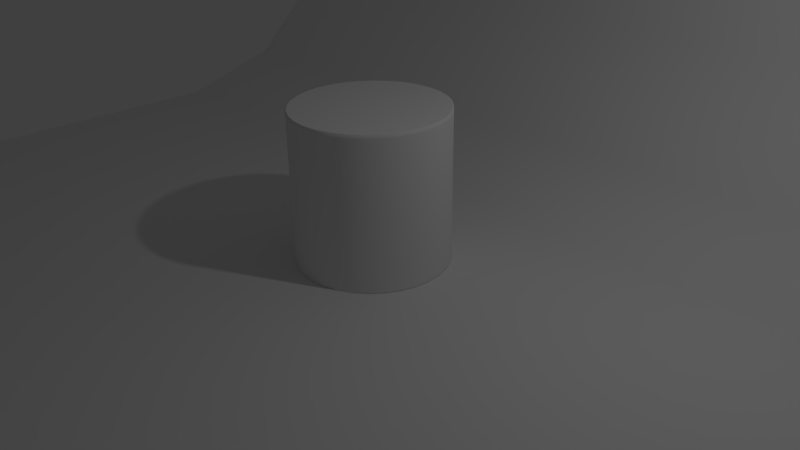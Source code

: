 # Source: AnimatedLamp.blend  (saved by Blender 2.75.0; exported with 4.5.12 LTS)
import bpy
from mathutils import Matrix  # noqa: F401  (used for matrix-valued properties, if any)

bpy.ops.wm.read_factory_settings(use_empty=True)
scene = bpy.context.scene
scene.name = 'Scene'

# ---- collections
col_collection_1 = bpy.data.collections.new('Collection 1'); scene.collection.children.link(col_collection_1)

# ---- world
world_world = bpy.data.worlds.new('World'); scene.world = world_world
world_world.color = (0.05088, 0.05088, 0.05088)
world_world.use_sun_shadow = False
world_world.sun_shadow_jitter_overblur = 0.0
world_world.cycles.sampling_method = 'MANUAL'
world_world.cycles.sample_map_resolution = 256

# ---- cameras
cam_camera = bpy.data.cameras.new('Camera')
cam_camera.clip_end = 100.0
cam_camera.lens = 35.0
cam_camera.sensor_width = 32.0
cam_camera.sensor_height = 18.0
cam_camera.ortho_scale = 7.314
cam_camera.dof.focus_distance = 0.0

# ---- lights
light_lamp = bpy.data.lights.new('Lamp', 'POINT')
light_lamp.transmission_factor = 0.0
light_lamp.cutoff_distance = 30.0
light_lamp.energy = 100.0
light_lamp.shadow_buffer_clip_start = 1.001
light_lamp.shadow_soft_size = 0.1
light_lamp.shadow_maximum_resolution = 0.006
light_lamp.use_absolute_resolution = True
light_lamp.cycles.use_multiple_importance_sampling = False

# ---- meshes
me_cylinder = bpy.data.meshes.new('Cylinder')
me_cylinder.from_pydata([(0.0, 1.0, -1.0), (-5.797e-09, 0.9848, 1.0), (0.1951, 0.9808, -1.0), (0.1921, 0.9659, 1.0), (0.3827, 0.9239, -1.0), (0.3769, 0.9099, 1.0), (0.5556, 0.8315, -1.0), (0.5471, 0.8188, 1.0), (0.7071, 0.7071, -1.0), (0.6964, 0.6964, 1.0), (0.8315, 0.5556, -1.0), (0.8188, 0.5471, 1.0), (0.9239, 0.3827, -1.0), (0.9099, 0.3769, 1.0), (0.9808, 0.1951, -1.0), (0.9659, 0.1921, 1.0), (1.0, 7.55e-08, -1.0), (0.9848, 7.317e-08, 1.0), (0.9808, -0.1951, -1.0), (0.9659, -0.1921, 1.0), (0.9239, -0.3827, -1.0), (0.9099, -0.3769, 1.0), (0.8315, -0.5556, -1.0), (0.8188, -0.5471, 1.0), (0.7071, -0.7071, -1.0), (0.6964, -0.6964, 1.0), (0.5556, -0.8315, -1.0), (0.5471, -0.8188, 1.0), (0.3827, -0.9239, -1.0), (0.3769, -0.9099, 1.0), (0.1951, -0.9808, -1.0), (0.1921, -0.9659, 1.0), (-3.258e-07, -1.0, -1.0), (-3.212e-07, -0.9848, 1.0), (-0.1951, -0.9808, -1.0), (-0.1921, -0.9659, 1.0), (-0.3827, -0.9239, -1.0), (-0.3769, -0.9099, 1.0), (-0.5556, -0.8315, -1.0), (-0.5471, -0.8188, 1.0), (-0.7071, -0.7071, -1.0), (-0.6964, -0.6964, 1.0), (-0.8315, -0.5556, -1.0), (-0.8188, -0.5471, 1.0), (-0.9239, -0.3827, -1.0), (-0.9099, -0.3769, 1.0), (-0.9808, -0.1951, -1.0), (-0.9659, -0.1921, 1.0), (-1.0, 9.656e-07, -1.0), (-0.9848, 9.517e-07, 1.0), (-0.9808, 0.1951, -1.0), (-0.9659, 0.1921, 1.0), (-0.9239, 0.3827, -1.0), (-0.9099, 0.3769, 1.0), (-0.8315, 0.5556, -1.0), (-0.8188, 0.5471, 1.0), (-0.7071, 0.7071, -1.0), (-0.6964, 0.6964, 1.0), (-0.5556, 0.8315, -1.0), (-0.5471, 0.8188, 1.0), (-0.3827, 0.9239, -1.0), (-0.3769, 0.9099, 1.0), (-0.1951, 0.9808, -1.0), (-0.1921, 0.9659, 1.0), (0.0, 1.0, 0.948), (0.1951, 0.9808, 0.948), (0.3827, 0.9239, 0.948), (0.5556, 0.8315, 0.948), (0.7071, 0.7071, 0.948), (0.8315, 0.5556, 0.948), (0.9239, 0.3827, 0.948), (0.9808, 0.1951, 0.948), (1.0, 7.55e-08, 0.948), (0.9808, -0.1951, 0.948), (0.9239, -0.3827, 0.948), (0.8315, -0.5556, 0.948), (0.7071, -0.7071, 0.948), (0.5556, -0.8315, 0.948), (0.3827, -0.9239, 0.948), (0.1951, -0.9808, 0.948), (-3.258e-07, -1.0, 0.948), (-0.1951, -0.9808, 0.948), (-0.3827, -0.9239, 0.948), (-0.5556, -0.8315, 0.948), (-0.7071, -0.7071, 0.948), (-0.8315, -0.5556, 0.948), (-0.9239, -0.3827, 0.948), (-0.9808, -0.1951, 0.948), (-1.0, 9.656e-07, 0.948), (-0.9808, 0.1951, 0.948), (-0.9239, 0.3827, 0.948), (-0.8315, 0.5556, 0.948), (-0.7071, 0.7071, 0.948), (-0.5556, 0.8315, 0.948), (-0.3827, 0.9239, 0.948), (-0.1951, 0.9808, 0.948), (0.1951, 0.9808, -0.9829), (0.3827, 0.9239, -0.9829), (0.5556, 0.8315, -0.9829), (0.7071, 0.7071, -0.9829), (0.8315, 0.5556, -0.9829), (0.9239, 0.3827, -0.9829), (0.9808, 0.1951, -0.9829), (1.0, 7.55e-08, -0.9829), (0.9808, -0.1951, -0.9829), (0.9239, -0.3827, -0.9829), (0.8315, -0.5556, -0.9829), (0.7071, -0.7071, -0.9829), (0.5556, -0.8315, -0.9829), (0.3827, -0.9239, -0.9829), (0.1951, -0.9808, -0.9829), (-3.258e-07, -1.0, -0.9829), (-0.1951, -0.9808, -0.9829), (-0.3827, -0.9239, -0.9829), (-0.5556, -0.8315, -0.9829), (-0.7071, -0.7071, -0.9829), (-0.8315, -0.5556, -0.9829), (-0.9239, -0.3827, -0.9829), (-0.9808, -0.1951, -0.9829), (-1.0, 9.656e-07, -0.9829), (-0.9808, 0.1951, -0.9829), (-0.9239, 0.3827, -0.9829), (-0.8315, 0.5556, -0.9829), (-0.7071, 0.7071, -0.9829), (-0.5556, 0.8315, -0.9829), (-0.3827, 0.9239, -0.9829), (-0.1951, 0.9808, -0.9829), (0.0, 1.0, -0.9829), (0.1951, 0.9808, 1.0), (0.0, 1.0, 1.0), (0.3827, 0.9239, 1.0), (0.5556, 0.8315, 1.0), (0.7071, 0.7071, 1.0), (0.8315, 0.5556, 1.0), (0.9239, 0.3827, 1.0), (0.9808, 0.1951, 1.0), (1.0, 7.55e-08, 1.0), (0.9808, -0.1951, 1.0), (0.9239, -0.3827, 1.0), (0.8315, -0.5556, 1.0), (0.7071, -0.7071, 1.0), (0.5556, -0.8315, 1.0), (0.3827, -0.9239, 1.0), (0.1951, -0.9808, 1.0), (-3.258e-07, -1.0, 1.0), (-0.1951, -0.9808, 1.0), (-0.3827, -0.9239, 1.0), (-0.5556, -0.8315, 1.0), (-0.7071, -0.7071, 1.0), (-0.8315, -0.5556, 1.0), (-0.9239, -0.3827, 1.0), (-0.9808, -0.1951, 1.0), (-1.0, 9.656e-07, 1.0), (-0.9808, 0.1951, 1.0), (-0.9239, 0.3827, 1.0), (-0.8315, 0.5556, 1.0), (-0.7071, 0.7071, 1.0), (-0.5556, 0.8315, 1.0), (-0.3827, 0.9239, 1.0), (-0.1951, 0.9808, 1.0)], [], [(64, 129, 128, 65), (65, 128, 130, 66), (66, 130, 131, 67), (67, 131, 132, 68), (68, 132, 133, 69), (69, 133, 134, 70), (70, 134, 135, 71), (71, 135, 136, 72), (72, 136, 137, 73), (73, 137, 138, 74), (74, 138, 139, 75), (75, 139, 140, 76), (76, 140, 141, 77), (77, 141, 142, 78), (78, 142, 143, 79), (79, 143, 144, 80), (80, 144, 145, 81), (81, 145, 146, 82), (82, 146, 147, 83), (83, 147, 148, 84), (84, 148, 149, 85), (85, 149, 150, 86), (86, 150, 151, 87), (87, 151, 152, 88), (88, 152, 153, 89), (89, 153, 154, 90), (90, 154, 155, 91), (91, 155, 156, 92), (92, 156, 157, 93), (93, 157, 158, 94), (3, 1, 63, 61, 59, 57, 55, 53, 51, 49, 47, 45, 43, 41, 39, 37, 35, 33, 31, 29, 27, 25, 23, 21, 19, 17, 15, 13, 11, 9, 7, 5), (95, 159, 129, 64), (94, 158, 159, 95), (0, 2, 4, 6, 8, 10, 12, 14, 16, 18, 20, 22, 24, 26, 28, 30, 32, 34, 36, 38, 40, 42, 44, 46, 48, 50, 52, 54, 56, 58, 60, 62), (125, 94, 95, 126), (126, 95, 64, 127), (124, 93, 94, 125), (123, 92, 93, 124), (122, 91, 92, 123), (121, 90, 91, 122), (120, 89, 90, 121), (119, 88, 89, 120), (118, 87, 88, 119), (117, 86, 87, 118), (116, 85, 86, 117), (115, 84, 85, 116), (114, 83, 84, 115), (113, 82, 83, 114), (112, 81, 82, 113), (111, 80, 81, 112), (110, 79, 80, 111), (109, 78, 79, 110), (108, 77, 78, 109), (107, 76, 77, 108), (106, 75, 76, 107), (105, 74, 75, 106), (104, 73, 74, 105), (103, 72, 73, 104), (102, 71, 72, 103), (101, 70, 71, 102), (100, 69, 70, 101), (99, 68, 69, 100), (98, 67, 68, 99), (97, 66, 67, 98), (96, 65, 66, 97), (127, 64, 65, 96), (0, 127, 96, 2), (2, 96, 97, 4), (4, 97, 98, 6), (6, 98, 99, 8), (8, 99, 100, 10), (10, 100, 101, 12), (12, 101, 102, 14), (14, 102, 103, 16), (16, 103, 104, 18), (18, 104, 105, 20), (20, 105, 106, 22), (22, 106, 107, 24), (24, 107, 108, 26), (26, 108, 109, 28), (28, 109, 110, 30), (30, 110, 111, 32), (32, 111, 112, 34), (34, 112, 113, 36), (36, 113, 114, 38), (38, 114, 115, 40), (40, 115, 116, 42), (42, 116, 117, 44), (44, 117, 118, 46), (46, 118, 119, 48), (48, 119, 120, 50), (50, 120, 121, 52), (52, 121, 122, 54), (54, 122, 123, 56), (56, 123, 124, 58), (58, 124, 125, 60), (62, 126, 127, 0), (60, 125, 126, 62), (1, 3, 128, 129), (3, 5, 130, 128), (5, 7, 131, 130), (7, 9, 132, 131), (9, 11, 133, 132), (11, 13, 134, 133), (13, 15, 135, 134), (15, 17, 136, 135), (17, 19, 137, 136), (19, 21, 138, 137), (21, 23, 139, 138), (23, 25, 140, 139), (25, 27, 141, 140), (27, 29, 142, 141), (29, 31, 143, 142), (31, 33, 144, 143), (33, 35, 145, 144), (35, 37, 146, 145), (37, 39, 147, 146), (39, 41, 148, 147), (41, 43, 149, 148), (43, 45, 150, 149), (45, 47, 151, 150), (47, 49, 152, 151), (49, 51, 153, 152), (51, 53, 154, 153), (53, 55, 155, 154), (55, 57, 156, 155), (57, 59, 157, 156), (59, 61, 158, 157), (61, 63, 159, 158), (63, 1, 129, 159)])
me_cylinder.polygons.foreach_set('use_smooth', [True] * 130)
me_cylinder.use_remesh_preserve_volume = False
me_cylinder.use_remesh_preserve_attributes = False
me_cylinder.use_mirror_vertex_groups = False
me_cylinder.update()
me_plane = bpy.data.meshes.new('Plane')
me_plane.from_pydata([(-1.0, -1.0, 0.0), (1.0, -1.0, 0.0), (-1.0, 1.0, 1.837), (1.0, 1.0, 1.837), (-1.0, 0.2659, 0.0), (1.0, 0.2659, 0.0), (-1.0, 0.2659, 0.0), (-1.0, 1.0, 1.392), (-1.0, 0.4927, 0.06814), (-1.0, 0.6974, 0.2659), (-1.0, 0.8598, 0.5739), (-1.0, 0.9641, 0.9621), (1.0, 1.0, 1.392), (1.0, 0.2659, 0.0), (1.0, 0.9641, 0.9621), (1.0, 0.8598, 0.5739), (1.0, 0.6974, 0.2659), (1.0, 0.4927, 0.06814)], [], [(4, 5, 13, 6), (0, 1, 5, 4), (12, 7, 11, 14), (14, 11, 10, 15), (15, 10, 9, 16), (16, 9, 8, 17), (17, 8, 6, 13), (7, 12, 3, 2)])
me_plane.polygons.foreach_set('use_smooth', [True] * 8)
me_plane.use_remesh_preserve_volume = False
me_plane.use_remesh_preserve_attributes = False
me_plane.use_mirror_vertex_groups = False
me_plane.update()

# ---- objects
ob_cylinder = bpy.data.objects.new('Cylinder', me_cylinder)
ob_backdrop = bpy.data.objects.new('Backdrop', me_plane)
ob_lamp = bpy.data.objects.new('Lamp', light_lamp)
ob_camera = bpy.data.objects.new('Camera', cam_camera)

# ---- transforms, parenting, visibility, modifiers, constraints
ob_cylinder.location = (0.0, 0.0, 1.0)
ob_cylinder.lineart.crease_threshold = 0.0
ob_backdrop.location = (0.0, 0.0, 0.0)
ob_backdrop.scale = (7.533, 7.533, 7.533)
ob_backdrop.lineart.crease_threshold = 0.0
ob_lamp.location = (4.076, 1.005, 5.904)
ob_lamp.rotation_euler = (0.6503, 0.05522, 1.866)
ob_lamp.lock_rotations_4d = False
ob_lamp.empty_display_type = 'ARROWS'
ob_lamp.color = (0.0, 0.0, 0.0, 0.0)
ob_lamp.lineart.crease_threshold = 0.0
ob_camera.location = (7.481, -6.508, 5.344)
ob_camera.rotation_euler = (1.109, 0.01082, 0.8149)
ob_camera.lock_rotations_4d = False
ob_camera.empty_display_type = 'ARROWS'
ob_camera.color = (0.0, 0.0, 0.0, 0.0)
ob_camera.display_type = 'WIRE'
ob_camera.lineart.crease_threshold = 0.0

# ---- collection membership
col_collection_1.objects.link(ob_cylinder)
col_collection_1.objects.link(ob_backdrop)
col_collection_1.objects.link(ob_lamp)
col_collection_1.objects.link(ob_camera)

# ---- scene / render settings (as saved in the file)
scene.camera = ob_camera
scene.frame_start = 1; scene.frame_end = 250; scene.frame_set(1)
scene.render.engine = 'CYCLES'
scene.render.resolution_percentage = 50
scene.render.dither_intensity = 0.0
scene.cycles.use_denoising = False
scene.cycles.samples = 10
scene.cycles.sampling_pattern = 'TABULATED_SOBOL'
scene.cycles.light_sampling_threshold = 0.0
scene.cycles.use_adaptive_sampling = False
scene.cycles.use_light_tree = False
scene.cycles.blur_glossy = 0.0
scene.cycles.pixel_filter_type = 'GAUSSIAN'
scene.cycles.sample_clamp_indirect = 0.0
scene.view_settings.view_transform = 'Standard'
bpy.context.view_layer.update()
